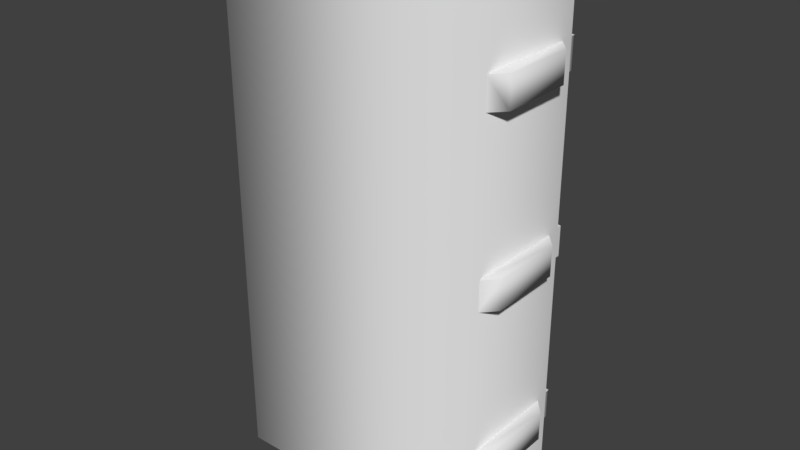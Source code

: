 # Source: MilitaryCrate.blend  (saved by Blender 2.93.20; exported with 4.5.12 LTS)
import bpy
from mathutils import Matrix  # noqa: F401  (used for matrix-valued properties, if any)

bpy.ops.wm.read_factory_settings(use_empty=True)
scene = bpy.context.scene
scene.name = 'Scene'

# ---- collections
col_collection_1 = bpy.data.collections.new('Collection 1'); scene.collection.children.link(col_collection_1)

# ---- materials (node trees are filled in below, after node groups)
mat_material03 = bpy.data.materials.new('Material03')
mat_material03.alpha_threshold = 0.0
mat_material03.use_transparent_shadow = False
mat_material03.specular_color = (0.0, 0.0, 0.0)
mat_material03.roughness = 0.5

# ---- material node trees

# ---- world
world_world = bpy.data.worlds.new('World'); scene.world = world_world
world_world.color = (0.05088, 0.05088, 0.05088)
world_world.use_sun_shadow = False
world_world.sun_shadow_jitter_overblur = 0.0
world_world.cycles.sampling_method = 'MANUAL'

# ---- meshes
me_militarycrate_ms3d_m = bpy.data.meshes.new('MilitaryCrate.ms3d.m')
me_militarycrate_ms3d_m.from_pydata([(-8.365, 8.443, -10.44), (-8.365, 8.443, -12.39), (-8.365, 9.018, -12.39), (-8.365, 9.018, -10.44), (0.03551, 2.003, 17.14), (0.03551, 2.121, 16.95), (1.585, 2.12, 16.95), (-1.447, 2.12, 16.95), (-1.447, 2.002, 17.14), (-1.767, 2.316, 16.95), (-1.88, 2.198, 17.21), (-1.96, 2.84, 16.95), (1.585, 3.744, 17.21), (1.847, 3.414, 16.95), (1.585, 3.626, 16.95), (0.03551, 3.744, 17.21), (0.03551, 3.626, 16.95), (-1.447, 3.626, 16.95), (-1.447, 3.744, 17.21), (-1.767, 3.414, 16.95), (-1.88, 3.532, 17.21), (-2.128, 2.84, 17.21), (-2.104, 2.037, 17.21), (-1.447, 1.766, 17.21), (0.03551, 1.766, 17.21), (1.585, 2.002, 17.14), (1.847, 2.316, 16.95), (1.96, 3.532, 17.21), (2.04, 2.84, 16.95), (1.585, 3.98, 17.21), (0.03551, 3.98, 17.21), (-1.447, 3.98, 17.21), (-2.104, 3.696, 17.21), (-2.462, 2.84, 17.21), (1.96, 2.198, 17.21), (2.207, 2.84, 17.21), (2.184, 3.696, 17.21), (2.296, 3.814, 16.95), (1.585, 4.098, 16.95), (0.03551, 4.098, 16.95), (-1.447, 4.098, 16.95), (-2.216, 3.814, 16.95), (-2.629, 2.84, 16.95), (-2.216, 1.919, 16.95), (1.585, 1.766, 17.21), (2.184, 2.037, 17.21), (2.542, 2.84, 17.21), (-1.447, 1.648, 16.95), (0.03551, 1.648, 16.95), (1.585, 1.648, 16.95), (2.296, 1.919, 16.95), (2.709, 2.84, 16.95), (-1.592, 4.401, -17.11), (-1.592, 3.794, -17.43), (-1.592, 4.199, -17.43), (-1.592, 3.591, -17.11), (-8.434, 0.8994, 12.24), (-8.434, 0.8994, 10.28), (-9.279, 1.868, 10.28), (-9.279, 1.868, 12.24), (-9.279, 6.674, 12.24), (-9.279, 6.674, 10.28), (-8.434, 7.643, 10.28), (-8.434, 7.643, 12.24), (1.585, 1.882, -17.37), (1.585, 1.764, -17.1), (2.296, 2.035, -17.1), (2.184, 2.153, -17.37), (2.709, 2.956, -17.1), (2.542, 2.956, -17.37), (2.184, 3.812, -17.37), (2.296, 3.93, -17.1), (1.585, 4.096, -17.37), (1.585, 4.215, -17.1), (0.03551, 4.214, -17.1), (0.03551, 4.096, -17.37), (-1.447, 4.096, -17.37), (-1.447, 4.215, -17.1), (-2.216, 3.93, -17.1), (-2.104, 3.812, -17.37), (-2.629, 2.956, -17.1), (-2.462, 2.956, -17.37), (-2.104, 2.153, -17.37), (-2.216, 2.035, -17.1), (-1.447, 1.882, -17.37), (-1.447, 1.764, -17.1), (0.03551, 1.764, -17.1), (0.03551, 1.882, -17.37), (-1.88, 3.649, -17.37), (-1.447, 3.86, -17.37), (0.03551, 3.86, -17.37), (1.585, 3.86, -17.37), (1.96, 3.649, -17.37), (2.207, 2.956, -17.37), (1.96, 2.314, -17.37), (1.585, 2.118, -17.37), (0.03551, 2.119, -17.37), (-1.447, 2.118, -17.37), (-1.88, 2.314, -17.37), (-2.128, 2.956, -17.37), (-1.96, 2.956, -17.1), (-1.767, 3.53, -17.1), (-1.447, 3.742, -17.1), (0.03551, 3.742, -17.1), (1.585, 3.742, -17.1), (1.847, 3.53, -17.1), (2.04, 2.956, -17.1), (1.847, 2.432, -17.1), (1.585, 2.237, -17.1), (0.03551, 2.237, -17.1), (-1.447, 2.237, -17.1), (-1.767, 2.432, -17.1), (-8.365, 8.443, -12.39), (8.435, 8.443, -12.39), (8.435, 9.018, -12.39), (-8.365, 9.018, -12.39), (5.666, 9.54, -12.39), (-5.596, 9.54, -12.39), (0.7623, 4.401, -17.11), (0.7623, 3.794, -17.43), (0.7623, 4.199, -17.43), (0.7623, 3.591, -17.11), (5.666, 9.54, 0.966), (-8.365, 9.018, 0.966), (-5.596, 9.54, 0.966), (8.435, 9.018, 0.966), (-8.365, 8.443, 0.966), (8.435, 8.443, 0.966), (8.555, -0.0008197, -17.12), (8.555, -0.0008163, 16.96), (8.555, 8.519, 16.96), (8.555, 8.519, -17.12), (-8.485, -0.0008193, 16.96), (-8.485, -0.0008227, -17.12), (-8.485, 8.519, -17.12), (-8.485, 8.519, 16.96), (-8.485, 8.519, 16.96), (8.555, 8.519, 16.96), (8.555, -0.0008163, 16.96), (-8.485, -0.0008193, 16.96), (8.555, 8.519, -17.12), (8.555, 8.519, 16.96), (-8.485, -0.0008227, -17.12), (8.555, -0.0008197, -17.12), (8.505, 0.9609, 0.9232), (8.505, 7.705, 0.9232), (9.349, 6.736, 0.9232), (9.349, 1.93, 0.9232), (8.505, 7.705, -1.035), (8.505, 0.9609, -1.035), (9.349, 1.93, -1.035), (9.349, 6.736, -1.035), (1.665, 4.285, 16.96), (1.665, 3.475, 16.96), (1.665, 3.678, 17.27), (1.665, 4.083, 17.27), (0.7623, 3.678, 17.27), (0.7623, 3.475, 16.96), (0.7623, 4.285, 16.96), (0.7623, 4.083, 17.27), (1.665, 3.475, 16.96), (0.7623, 3.475, 16.96), (0.7623, 4.285, 16.96), (1.665, 4.285, 16.96), (5.666, 9.54, 12.23), (8.435, 9.018, 12.23), (-5.596, 9.54, 12.23), (-8.365, 9.018, 12.23), (8.435, 8.443, 12.23), (-8.365, 8.443, 12.23), (5.666, 9.54, -10.44), (8.435, 9.018, -10.44), (-5.596, 9.54, -10.44), (-8.365, 9.018, -10.44), (8.435, 8.443, -10.44), (-8.365, 8.443, -10.44), (8.505, 0.9609, -1.035), (8.505, 0.9609, 0.9232), (8.505, 7.705, 0.9232), (8.505, 7.705, -1.035), (8.435, 9.018, 10.27), (8.435, 9.018, 12.23), (5.666, 9.54, 10.27), (-5.596, 9.54, 10.27), (-8.365, 9.018, 12.23), (-8.365, 9.018, 10.27), (8.435, 9.018, -12.39), (8.435, 9.018, -10.44), (-8.365, 9.018, -10.44), (-8.365, 9.018, -12.39), (-9.279, 1.868, -10.44), (-8.434, 0.8994, -10.44), (-8.434, 0.8994, -12.39), (-9.279, 1.868, -12.39), (-9.279, 6.674, -12.39), (-9.279, 6.674, -10.44), (-8.434, 7.643, -10.44), (-8.434, 7.643, -12.39), (8.505, 7.705, -10.44), (8.505, 7.705, -12.39), (9.349, 6.736, -12.39), (9.349, 6.736, -10.44), (9.349, 1.93, -10.44), (9.349, 1.93, -12.39), (8.505, 0.9609, -12.39), (8.505, 0.9609, -10.44), (-0.6888, 4.285, 16.96), (-0.6888, 3.475, 16.96), (-0.6888, 3.678, 17.27), (-0.6888, 4.083, 17.27), (-1.592, 3.678, 17.27), (-1.592, 3.475, 16.96), (-1.592, 4.285, 16.96), (-1.592, 4.083, 17.27), (-0.6888, 3.475, 16.96), (-1.592, 3.475, 16.96), (-1.592, 4.285, 16.96), (-0.6888, 4.285, 16.96), (8.435, 8.443, -12.39), (8.435, 8.443, -10.44), (-8.839, 6.669, -14.01), (-7.879, 6.669, -14.01), (-7.879, 8.703, -14.01), (-8.839, 8.703, -14.01), (-7.879, 8.703, -14.01), (-7.879, 8.703, -12.73), (-8.839, 8.703, -12.73), (-7.879, 8.703, -12.73), (-7.879, 6.669, -12.73), (-8.839, 6.669, -12.73), (-7.879, 6.669, -12.73), (-7.879, 6.669, -14.01), (-7.879, 8.703, -12.73), (-7.879, 8.703, -14.01), (0.7623, 3.591, -17.11), (1.665, 3.591, -17.11), (1.665, 3.794, -17.43), (1.665, 4.199, -17.43), (0.7623, 4.401, -17.11), (1.665, 4.401, -17.11), (1.665, 3.591, -17.11), (1.665, 4.401, -17.11), (-8.434, 0.8994, -12.39), (-8.434, 7.643, -12.39), (-8.434, 7.643, -10.44), (-8.434, 0.8994, -10.44), (-9.279, 1.868, 0.9232), (-8.434, 0.8994, 0.9232), (-8.434, 0.8994, -1.035), (-9.279, 1.868, -1.035), (-9.279, 6.674, -1.035), (-9.279, 6.674, 0.9232), (-8.434, 7.643, 0.9232), (-8.434, 7.643, -1.035), (-8.434, 0.8994, -1.035), (-8.434, 7.643, -1.035), (-8.434, 7.643, 0.9232), (-8.434, 0.8994, 0.9232), (8.505, 7.705, -12.39), (8.505, 0.9609, -12.39), (8.505, 0.9609, -10.44), (8.505, 7.705, -10.44), (-7.879, 8.703, 13.86), (-7.879, 6.669, 13.86), (-8.839, 6.669, 13.86), (-8.839, 8.703, 13.86), (-7.879, 8.703, 12.58), (-7.879, 8.703, 13.86), (-8.839, 8.703, 12.58), (-7.879, 6.669, 12.58), (-7.879, 8.703, 12.58), (-8.839, 6.669, 12.58), (-7.879, 6.669, 13.86), (-7.879, 6.669, 12.58), (-7.879, 8.703, 12.58), (-7.879, 8.703, 13.86), (-8.434, 7.643, 12.24), (-8.434, 0.8994, 12.24), (-8.434, 0.8994, 10.28), (-8.434, 7.643, 10.28), (-8.365, 8.443, 10.27), (8.435, 8.443, 10.27), (8.435, 9.018, 10.27), (-8.365, 9.018, 10.27), (-0.6888, 3.794, -17.43), (-0.6888, 3.591, -17.11), (-0.6888, 4.401, -17.11), (-0.6888, 4.199, -17.43), (-1.592, 3.591, -17.11), (-0.6888, 3.591, -17.11), (-1.592, 4.401, -17.11), (-0.6888, 4.401, -17.11), (-8.365, 9.018, 0.966), (-8.365, 8.443, 0.966), (-8.365, 8.443, -0.9924), (-8.365, 9.018, -0.9924), (8.435, 9.018, -0.9924), (8.435, 8.443, -0.9924), (8.435, 8.443, 0.966), (8.435, 9.018, 0.966), (-5.596, 9.54, -0.9924), (5.666, 9.54, -0.9924), (8.435, 9.018, 0.966), (8.435, 9.018, -0.9924), (-8.365, 9.018, -0.9924), (-8.365, 8.443, -0.9924), (8.435, 8.443, -0.9924), (8.435, 9.018, -0.9924), (9.349, 6.736, 10.28), (8.505, 7.705, 10.28), (8.505, 0.9609, 10.28), (9.349, 1.93, 10.28), (9.349, 1.93, 12.24), (8.505, 0.9609, 12.24), (8.505, 7.705, 12.24), (9.349, 6.736, 12.24), (8.505, 0.9609, 10.28), (8.505, 0.9609, 12.24), (8.505, 7.705, 10.28), (8.505, 7.705, 12.24), (8.435, 8.443, 10.27), (8.435, 8.443, 12.23), (-8.365, 8.443, 12.23), (-8.365, 8.443, 10.27), (-8.365, 9.018, 10.27), (-8.365, 9.018, 12.23)], [], [(0, 2, 1), (3, 2, 0), (4, 6, 5), (4, 5, 7), (4, 7, 8), (8, 7, 9), (8, 9, 10), (10, 9, 11), (12, 14, 13), (15, 14, 12), (15, 16, 14), (15, 17, 16), (15, 18, 17), (19, 17, 18), (19, 18, 20), (20, 11, 19), (11, 20, 21), (10, 11, 21), (22, 10, 21), (23, 10, 22), (23, 8, 10), (24, 8, 23), (24, 4, 8), (24, 25, 4), (4, 25, 6), (26, 6, 25), (27, 13, 28), (12, 13, 27), (29, 12, 27), (30, 12, 29), (30, 15, 12), (30, 18, 15), (30, 31, 18), (20, 18, 31), (20, 31, 32), (32, 21, 20), (21, 32, 33), (22, 21, 33), (26, 25, 34), (34, 28, 26), (28, 34, 35), (27, 28, 35), (36, 27, 35), (29, 27, 36), (37, 29, 36), (29, 37, 38), (39, 29, 38), (39, 30, 29), (39, 31, 30), (39, 40, 31), (41, 31, 40), (41, 32, 31), (42, 32, 41), (42, 33, 32), (42, 22, 33), (22, 42, 43), (24, 44, 25), (34, 25, 44), (34, 44, 45), (45, 35, 34), (35, 45, 46), (36, 35, 46), (43, 23, 22), (23, 43, 47), (48, 23, 47), (48, 24, 23), (48, 44, 24), (48, 49, 44), (50, 44, 49), (50, 45, 44), (51, 45, 50), (51, 46, 45), (51, 36, 46), (36, 51, 37), (52, 54, 53), (52, 53, 55), (56, 58, 57), (59, 58, 56), (60, 58, 59), (61, 58, 60), (61, 60, 62), (62, 60, 63), (64, 66, 65), (67, 66, 64), (67, 68, 66), (69, 68, 67), (70, 68, 69), (68, 70, 71), (72, 71, 70), (71, 72, 73), (72, 74, 73), (75, 74, 72), (76, 74, 75), (77, 74, 76), (76, 78, 77), (79, 78, 76), (79, 80, 78), (81, 80, 79), (82, 80, 81), (80, 82, 83), (84, 83, 82), (83, 84, 85), (84, 86, 85), (87, 86, 84), (64, 86, 87), (65, 86, 64), (76, 88, 79), (89, 88, 76), (76, 75, 89), (89, 75, 90), (90, 75, 91), (91, 75, 72), (91, 72, 92), (92, 72, 70), (92, 70, 93), (93, 70, 69), (67, 93, 69), (93, 67, 94), (64, 94, 67), (95, 94, 64), (64, 87, 95), (95, 87, 96), (96, 87, 97), (97, 87, 84), (97, 84, 98), (98, 84, 82), (98, 82, 99), (99, 82, 81), (79, 99, 81), (99, 79, 88), (88, 100, 99), (100, 88, 101), (89, 101, 88), (102, 101, 89), (89, 90, 102), (102, 90, 103), (103, 90, 104), (104, 90, 91), (104, 91, 105), (105, 91, 92), (105, 92, 106), (106, 92, 93), (94, 106, 93), (106, 94, 107), (95, 107, 94), (108, 107, 95), (95, 96, 108), (108, 96, 109), (109, 96, 110), (110, 96, 97), (110, 97, 111), (111, 97, 98), (111, 98, 100), (100, 98, 99), (112, 114, 113), (115, 114, 112), (115, 116, 114), (117, 116, 115), (118, 120, 119), (118, 119, 121), (122, 124, 123), (122, 123, 125), (126, 125, 123), (126, 127, 125), (128, 130, 129), (131, 130, 128), (132, 134, 133), (135, 134, 132), (132, 128, 129), (133, 128, 132), (136, 138, 137), (139, 138, 136), (134, 141, 140), (135, 141, 134), (142, 140, 143), (134, 140, 142), (144, 146, 145), (147, 146, 144), (148, 150, 149), (151, 150, 148), (152, 154, 153), (152, 155, 154), (156, 158, 157), (159, 158, 156), (160, 156, 161), (160, 154, 156), (154, 159, 156), (154, 155, 159), (155, 162, 159), (155, 163, 162), (164, 166, 165), (165, 166, 167), (167, 168, 165), (169, 168, 167), (170, 172, 171), (171, 172, 173), (173, 174, 171), (175, 174, 173), (176, 147, 177), (150, 147, 176), (151, 147, 150), (146, 147, 151), (146, 151, 178), (178, 151, 179), (180, 164, 181), (182, 164, 180), (183, 164, 182), (166, 164, 183), (166, 183, 184), (184, 183, 185), (186, 170, 187), (116, 170, 186), (117, 170, 116), (172, 170, 117), (172, 117, 188), (188, 117, 189), (190, 192, 191), (190, 193, 192), (190, 194, 193), (190, 195, 194), (194, 195, 196), (194, 196, 197), (198, 200, 199), (201, 200, 198), (201, 202, 200), (200, 202, 203), (203, 202, 204), (204, 202, 205), (206, 208, 207), (206, 209, 208), (210, 212, 211), (213, 212, 210), (214, 210, 215), (214, 208, 210), (208, 213, 210), (208, 209, 213), (209, 216, 213), (209, 217, 216), (218, 187, 219), (186, 187, 218), (220, 222, 221), (223, 222, 220), (223, 225, 224), (226, 225, 223), (226, 228, 227), (229, 228, 226), (229, 231, 230), (220, 231, 229), (229, 223, 220), (226, 223, 229), (231, 232, 230), (233, 232, 231), (119, 235, 234), (236, 235, 119), (120, 236, 119), (237, 236, 120), (238, 237, 120), (239, 237, 238), (236, 241, 240), (237, 241, 236), (193, 243, 242), (193, 194, 243), (195, 245, 244), (195, 190, 245), (246, 248, 247), (246, 249, 248), (246, 250, 249), (246, 251, 250), (250, 251, 252), (250, 252, 253), (249, 255, 254), (249, 250, 255), (251, 257, 256), (251, 246, 257), (258, 203, 259), (200, 203, 258), (260, 201, 261), (202, 201, 260), (262, 264, 263), (262, 265, 264), (266, 265, 267), (266, 268, 265), (269, 268, 270), (269, 271, 268), (272, 271, 273), (272, 264, 271), (265, 271, 264), (265, 268, 271), (274, 272, 273), (274, 275, 272), (276, 59, 277), (60, 59, 276), (278, 61, 279), (58, 61, 278), (280, 282, 281), (283, 282, 280), (283, 182, 282), (183, 182, 283), (284, 286, 285), (287, 286, 284), (53, 289, 288), (284, 289, 53), (54, 284, 53), (287, 284, 54), (290, 287, 54), (291, 287, 290), (292, 294, 293), (292, 295, 294), (296, 298, 297), (296, 299, 298), (124, 295, 292), (124, 300, 295), (124, 301, 300), (124, 122, 301), (301, 122, 302), (301, 302, 303), (304, 306, 305), (304, 307, 306), (300, 307, 304), (300, 301, 307), (308, 310, 309), (308, 311, 310), (312, 314, 313), (312, 315, 314), (311, 317, 316), (311, 312, 317), (311, 315, 312), (311, 308, 315), (315, 308, 318), (315, 318, 319), (320, 181, 321), (180, 181, 320), (322, 324, 323), (325, 324, 322)])
me_militarycrate_ms3d_m.polygons.foreach_set('use_smooth', [True] * 334)
_k = set([(0, 1), (0, 3), (1, 2), (2, 3), (5, 6), (5, 7), (6, 26), (7, 9), (9, 11), (11, 19), (13, 14), (13, 28), (14, 16), (16, 17), (17, 19), (26, 28), (37, 38), (37, 51), (38, 39), (39, 40), (40, 41), (41, 42), (42, 43), (43, 47), (47, 48), (48, 49), (49, 50), (50, 51), (52, 54), (52, 55), (53, 55), (53, 288), (54, 290), (56, 57), (56, 59), (57, 58), (58, 278), (59, 277), (60, 63), (60, 276), (61, 62), (61, 279), (62, 63), (65, 66), (65, 86), (66, 68), (68, 71), (71, 73), (73, 74), (74, 77), (77, 78), (78, 80), (80, 83), (83, 85), (85, 86), (100, 101), (100, 111), (101, 102), (102, 103), (103, 104), (104, 105), (105, 106), (106, 107), (107, 108), (108, 109), (109, 110), (110, 111), (112, 113), (112, 115), (113, 114), (114, 116), (115, 117), (116, 186), (117, 189), (118, 120), (118, 121), (119, 121), (119, 234), (120, 238), (122, 125), (122, 302), (123, 124), (123, 126), (124, 292), (125, 127), (126, 127), (128, 131), (128, 133), (129, 130), (129, 132), (130, 131), (132, 135), (133, 134), (134, 142), (135, 141), (136, 137), (136, 139), (137, 138), (138, 139), (140, 141), (140, 143), (142, 143), (144, 145), (144, 147), (145, 146), (146, 178), (147, 177), (148, 149), (148, 151), (149, 150), (150, 176), (151, 179), (152, 153), (152, 155), (153, 154), (154, 160), (155, 163), (156, 157), (156, 161), (157, 158), (158, 159), (159, 162), (160, 161), (162, 163), (164, 165), (164, 181), (165, 168), (166, 167), (166, 184), (167, 169), (168, 169), (170, 171), (170, 187), (171, 174), (172, 173), (172, 188), (173, 175), (174, 175), (176, 177), (178, 179), (180, 182), (180, 320), (181, 321), (182, 282), (183, 185), (183, 283), (184, 185), (186, 218), (187, 219), (188, 189), (190, 191), (190, 245), (191, 192), (192, 193), (193, 242), (194, 197), (194, 243), (195, 196), (195, 244), (196, 197), (198, 199), (198, 201), (199, 200), (200, 258), (201, 261), (202, 205), (202, 260), (203, 204), (203, 259), (204, 205), (206, 207), (206, 209), (207, 208), (208, 214), (209, 217), (210, 211), (210, 215), (211, 212), (212, 213), (213, 216), (214, 215), (216, 217), (218, 219), (220, 221), (220, 231), (221, 222), (222, 223), (223, 224), (224, 225), (225, 226), (226, 227), (227, 228), (228, 229), (229, 230), (230, 232), (231, 233), (232, 233), (234, 235), (235, 236), (236, 240), (237, 239), (237, 241), (238, 239), (240, 241), (242, 243), (244, 245), (246, 247), (246, 257), (247, 248), (248, 249), (249, 254), (250, 253), (250, 255), (251, 252), (251, 256), (252, 253), (254, 255), (256, 257), (258, 259), (260, 261), (262, 263), (262, 265), (263, 264), (264, 272), (265, 267), (266, 267), (266, 268), (268, 270), (269, 270), (269, 271), (271, 273), (272, 275), (273, 274), (274, 275), (276, 277), (278, 279), (280, 281), (280, 283), (281, 282), (284, 285), (284, 289), (285, 286), (286, 287), (287, 291), (288, 289), (290, 291), (292, 293), (293, 294), (294, 295), (295, 300), (296, 297), (296, 299), (297, 298), (298, 299), (300, 304), (301, 303), (301, 307), (302, 303), (304, 305), (305, 306), (306, 307), (308, 309), (308, 318), (309, 310), (310, 311), (311, 316), (312, 313), (312, 317), (313, 314), (314, 315), (315, 319), (316, 317), (318, 319), (320, 321), (322, 323), (322, 325), (323, 324), (324, 325)])
me_militarycrate_ms3d_m.attributes.new('sharp_edge', 'BOOLEAN', 'EDGE').data.foreach_set('value', [ (min(e.vertices), max(e.vertices)) in _k for e in me_militarycrate_ms3d_m.edges])
_uv = me_militarycrate_ms3d_m.uv_layers.new(name='ms3d_uv_layer')
_uv.uv.foreach_set('vector', [0.7412, -0.9647, 0.7255, -0.9176, 0.7412, -0.9176, 0.7255, -0.9647, 0.7255, -0.9176, 0.7412, -0.9647, 0.4549, -0.8118, 0.5098, -0.8, 0.4549, -0.8, 0.4549, -0.8118, 0.4549, -0.8, 0.4, -0.8, 0.4549, -0.8118, 0.4, -0.8, 0.3961, -0.8118, 0.3961, -0.8118, 0.4, -0.8, 0.3882, -0.7961, 0.3961, -0.8118, 0.3882, -0.7961, 0.3765, -0.8039, 0.3765, -0.8039, 0.3882, -0.7961, 0.3804, -0.7765, 0.5176, -0.7373, 0.5098, -0.7451, 0.5216, -0.7529, 0.4549, -0.7373, 0.5098, -0.7451, 0.5176, -0.7373, 0.4549, -0.7373, 0.4549, -0.7451, 0.5098, -0.7451, 0.4549, -0.7373, 0.4, -0.7451, 0.4549, -0.7451, 0.4549, -0.7373, 0.3961, -0.7373, 0.4, -0.7451, 0.3882, -0.7529, 0.4, -0.7451, 0.3961, -0.7373, 0.3882, -0.7529, 0.3961, -0.7373, 0.3765, -0.7451, 0.3765, -0.7451, 0.3804, -0.7765, 0.3882, -0.7529, 0.3804, -0.7765, 0.3765, -0.7451, 0.3686, -0.7765, 0.3765, -0.8039, 0.3804, -0.7765, 0.3686, -0.7765, 0.3686, -0.8078, 0.3765, -0.8039, 0.3686, -0.7765, 0.3961, -0.8196, 0.3765, -0.8039, 0.3686, -0.8078, 0.3961, -0.8196, 0.3961, -0.8118, 0.3765, -0.8039, 0.4549, -0.8196, 0.3961, -0.8118, 0.3961, -0.8196, 0.4549, -0.8196, 0.4549, -0.8118, 0.3961, -0.8118, 0.4549, -0.8196, 0.5176, -0.8118, 0.4549, -0.8118, 0.4549, -0.8118, 0.5176, -0.8118, 0.5098, -0.8, 0.5216, -0.7961, 0.5098, -0.8, 0.5176, -0.8118, 0.5294, -0.7451, 0.5216, -0.7529, 0.5294, -0.7765, 0.5176, -0.7373, 0.5216, -0.7529, 0.5294, -0.7451, 0.5176, -0.7255, 0.5176, -0.7373, 0.5294, -0.7451, 0.4549, -0.7255, 0.5176, -0.7373, 0.5176, -0.7255, 0.4549, -0.7255, 0.4549, -0.7373, 0.5176, -0.7373, 0.4549, -0.7255, 0.3961, -0.7373, 0.4549, -0.7373, 0.4549, -0.7255, 0.3961, -0.7255, 0.3961, -0.7373, 0.3765, -0.7451, 0.3961, -0.7373, 0.3961, -0.7255, 0.3765, -0.7451, 0.3961, -0.7255, 0.3686, -0.7373, 0.3686, -0.7373, 0.3686, -0.7765, 0.3765, -0.7451, 0.3686, -0.7765, 0.3686, -0.7373, 0.3529, -0.7765, 0.3686, -0.8078, 0.3686, -0.7765, 0.3529, -0.7765, 0.5216, -0.7961, 0.5176, -0.8118, 0.5294, -0.8039, 0.5294, -0.8039, 0.5294, -0.7765, 0.5216, -0.7961, 0.5294, -0.7765, 0.5294, -0.8039, 0.5412, -0.7765, 0.5294, -0.7451, 0.5294, -0.7765, 0.5412, -0.7765, 0.5412, -0.7373, 0.5294, -0.7451, 0.5412, -0.7765, 0.5176, -0.7255, 0.5294, -0.7451, 0.5412, -0.7373, 0.549, -0.7333, 0.5176, -0.7255, 0.5412, -0.7373, 0.5176, -0.7255, 0.549, -0.7333, 0.5176, -0.7137, 0.4549, -0.7137, 0.5176, -0.7255, 0.5176, -0.7137, 0.4549, -0.7137, 0.4549, -0.7255, 0.5176, -0.7255, 0.4549, -0.7137, 0.3961, -0.7255, 0.4549, -0.7255, 0.4549, -0.7137, 0.3961, -0.7137, 0.3961, -0.7255, 0.3608, -0.7333, 0.3961, -0.7255, 0.3961, -0.7137, 0.3608, -0.7333, 0.3686, -0.7373, 0.3961, -0.7255, 0.3412, -0.7765, 0.3686, -0.7373, 0.3608, -0.7333, 0.3412, -0.7765, 0.3529, -0.7765, 0.3686, -0.7373, 0.3412, -0.7765, 0.3686, -0.8078, 0.3529, -0.7765, 0.3686, -0.8078, 0.3412, -0.7765, 0.3608, -0.8157, 0.4549, -0.8196, 0.5176, -0.8196, 0.5176, -0.8118, 0.5294, -0.8039, 0.5176, -0.8118, 0.5176, -0.8196, 0.5294, -0.8039, 0.5176, -0.8196, 0.5412, -0.8078, 0.5412, -0.8078, 0.5412, -0.7765, 0.5294, -0.8039, 0.5412, -0.7765, 0.5412, -0.8078, 0.5529, -0.7765, 0.5412, -0.7373, 0.5412, -0.7765, 0.5529, -0.7765, 0.3608, -0.8157, 0.3961, -0.8196, 0.3686, -0.8078, 0.3961, -0.8196, 0.3608, -0.8157, 0.3961, -0.8314, 0.4549, -0.8314, 0.3961, -0.8196, 0.3961, -0.8314, 0.4549, -0.8314, 0.4549, -0.8196, 0.3961, -0.8196, 0.4549, -0.8314, 0.5176, -0.8196, 0.4549, -0.8196, 0.4549, -0.8314, 0.5176, -0.8314, 0.5176, -0.8196, 0.549, -0.8157, 0.5176, -0.8196, 0.5176, -0.8314, 0.549, -0.8157, 0.5412, -0.8078, 0.5176, -0.8196, 0.5686, -0.7765, 0.5412, -0.8078, 0.549, -0.8157, 0.5686, -0.7765, 0.5529, -0.7765, 0.5412, -0.8078, 0.5686, -0.7765, 0.5412, -0.7373, 0.5529, -0.7765, 0.5412, -0.7373, 0.5686, -0.7765, 0.549, -0.7333, 0.5765, -0.7137, 0.6, -0.7294, 0.6, -0.7529, 0.5765, -0.7137, 0.6, -0.7529, 0.5765, -0.7686, 0.2431, -0.9686, 0.1961, -0.9137, 0.2431, -0.9137, 0.1961, -0.9686, 0.1961, -0.9137, 0.2431, -0.9686, 0.05098, -0.9686, 0.1961, -0.9137, 0.1961, -0.9686, 0.05098, -0.9137, 0.1961, -0.9137, 0.05098, -0.9686, 0.05098, -0.9137, 0.05098, -0.9686, 0.003922, -0.9137, 0.003922, -0.9137, 0.05098, -0.9686, 0.003922, -0.9686, 0.5176, -0.8196, 0.549, -0.8157, 0.5176, -0.8314, 0.5412, -0.8078, 0.549, -0.8157, 0.5176, -0.8196, 0.5412, -0.8078, 0.5686, -0.7765, 0.549, -0.8157, 0.5529, -0.7765, 0.5686, -0.7765, 0.5412, -0.8078, 0.5412, -0.7373, 0.5686, -0.7765, 0.5529, -0.7765, 0.5686, -0.7765, 0.5412, -0.7373, 0.549, -0.7333, 0.5176, -0.7255, 0.549, -0.7333, 0.5412, -0.7373, 0.549, -0.7333, 0.5176, -0.7255, 0.5176, -0.7137, 0.5176, -0.7255, 0.4549, -0.7137, 0.5176, -0.7137, 0.4549, -0.7255, 0.4549, -0.7137, 0.5176, -0.7255, 0.3961, -0.7255, 0.4549, -0.7137, 0.4549, -0.7255, 0.3961, -0.7137, 0.4549, -0.7137, 0.3961, -0.7255, 0.3961, -0.7255, 0.3608, -0.7333, 0.3961, -0.7137, 0.3686, -0.7373, 0.3608, -0.7333, 0.3961, -0.7255, 0.3686, -0.7373, 0.3412, -0.7765, 0.3608, -0.7333, 0.3529, -0.7765, 0.3412, -0.7765, 0.3686, -0.7373, 0.3686, -0.8078, 0.3412, -0.7765, 0.3529, -0.7765, 0.3412, -0.7765, 0.3686, -0.8078, 0.3608, -0.8157, 0.3961, -0.8196, 0.3608, -0.8157, 0.3686, -0.8078, 0.3608, -0.8157, 0.3961, -0.8196, 0.3961, -0.8314, 0.3961, -0.8196, 0.4549, -0.8314, 0.3961, -0.8314, 0.4549, -0.8196, 0.4549, -0.8314, 0.3961, -0.8196, 0.5176, -0.8196, 0.4549, -0.8314, 0.4549, -0.8196, 0.5176, -0.8314, 0.4549, -0.8314, 0.5176, -0.8196, 0.3961, -0.7255, 0.3765, -0.7451, 0.3686, -0.7373, 0.3961, -0.7373, 0.3765, -0.7451, 0.3961, -0.7255, 0.3961, -0.7255, 0.4549, -0.7255, 0.3961, -0.7373, 0.3961, -0.7373, 0.4549, -0.7255, 0.4549, -0.7373, 0.4549, -0.7373, 0.4549, -0.7255, 0.5176, -0.7373, 0.5176, -0.7373, 0.4549, -0.7255, 0.5176, -0.7255, 0.5176, -0.7373, 0.5176, -0.7255, 0.5294, -0.7451, 0.5294, -0.7451, 0.5176, -0.7255, 0.5412, -0.7373, 0.5294, -0.7451, 0.5412, -0.7373, 0.5412, -0.7765, 0.5412, -0.7765, 0.5412, -0.7373, 0.5529, -0.7765, 0.5412, -0.8078, 0.5412, -0.7765, 0.5529, -0.7765, 0.5412, -0.7765, 0.5412, -0.8078, 0.5294, -0.8039, 0.5176, -0.8196, 0.5294, -0.8039, 0.5412, -0.8078, 0.5176, -0.8118, 0.5294, -0.8039, 0.5176, -0.8196, 0.5176, -0.8196, 0.4549, -0.8196, 0.5176, -0.8118, 0.5176, -0.8118, 0.4549, -0.8196, 0.4549, -0.8118, 0.4549, -0.8118, 0.4549, -0.8196, 0.3961, -0.8118, 0.3961, -0.8118, 0.4549, -0.8196, 0.3961, -0.8196, 0.3961, -0.8118, 0.3961, -0.8196, 0.3765, -0.8039, 0.3765, -0.8039, 0.3961, -0.8196, 0.3686, -0.8078, 0.3765, -0.8039, 0.3686, -0.8078, 0.3686, -0.7765, 0.3686, -0.7765, 0.3686, -0.8078, 0.3529, -0.7765, 0.3686, -0.7373, 0.3686, -0.7765, 0.3529, -0.7765, 0.3686, -0.7765, 0.3686, -0.7373, 0.3765, -0.7451, 0.3765, -0.7451, 0.3804, -0.7765, 0.3686, -0.7765, 0.3804, -0.7765, 0.3765, -0.7451, 0.3882, -0.7529, 0.3961, -0.7373, 0.3882, -0.7529, 0.3765, -0.7451, 0.4, -0.7451, 0.3882, -0.7529, 0.3961, -0.7373, 0.3961, -0.7373, 0.4549, -0.7373, 0.4, -0.7451, 0.4, -0.7451, 0.4549, -0.7373, 0.4549, -0.7451, 0.4549, -0.7451, 0.4549, -0.7373, 0.5098, -0.7451, 0.5098, -0.7451, 0.4549, -0.7373, 0.5176, -0.7373, 0.5098, -0.7451, 0.5176, -0.7373, 0.5216, -0.7529, 0.5216, -0.7529, 0.5176, -0.7373, 0.5294, -0.7451, 0.5216, -0.7529, 0.5294, -0.7451, 0.5294, -0.7765, 0.5294, -0.7765, 0.5294, -0.7451, 0.5412, -0.7765, 0.5294, -0.8039, 0.5294, -0.7765, 0.5412, -0.7765, 0.5294, -0.7765, 0.5294, -0.8039, 0.5216, -0.7961, 0.5176, -0.8118, 0.5216, -0.7961, 0.5294, -0.8039, 0.5098, -0.8, 0.5216, -0.7961, 0.5176, -0.8118, 0.5176, -0.8118, 0.4549, -0.8118, 0.5098, -0.8, 0.5098, -0.8, 0.4549, -0.8118, 0.4549, -0.8, 0.4549, -0.8, 0.4549, -0.8118, 0.4, -0.8, 0.4, -0.8, 0.4549, -0.8118, 0.3961, -0.8118, 0.4, -0.8, 0.3961, -0.8118, 0.3882, -0.7961, 0.3882, -0.7961, 0.3961, -0.8118, 0.3765, -0.8039, 0.3882, -0.7961, 0.3765, -0.8039, 0.3804, -0.7765, 0.3804, -0.7765, 0.3765, -0.8039, 0.3686, -0.7765, 0.7059, -0.9922, 0.2902, -0.9765, 0.2902, -0.9922, 0.7059, -0.9765, 0.2902, -0.9765, 0.7059, -0.9922, 0.7059, -0.9765, 0.3608, -0.9647, 0.2902, -0.9765, 0.6353, -0.9647, 0.3608, -0.9647, 0.7059, -0.9765, 0.5765, -0.7137, 0.6, -0.7294, 0.6, -0.7529, 0.5765, -0.7137, 0.6, -0.7529, 0.5765, -0.7686, 0.6353, -0.9176, 0.3608, -0.9176, 0.2902, -0.902, 0.6353, -0.9176, 0.2902, -0.902, 0.7059, -0.902, 0.2902, -0.8902, 0.7059, -0.902, 0.2902, -0.902, 0.2902, -0.8902, 0.7059, -0.8902, 0.7059, -0.902, 0.8314, -0.702, 0.9961, -0.003922, 0.8314, -0.003922, 0.9961, -0.702, 0.9961, -0.003922, 0.8314, -0.702, 0.4941, -0.003922, 0.3333, -0.702, 0.4941, -0.702, 0.3333, -0.003922, 0.3333, -0.702, 0.4941, -0.003922, 0.4941, -0.003922, 0.8314, -0.702, 0.8314, -0.003922, 0.4941, -0.702, 0.8314, -0.702, 0.4941, -0.003922, 0.3333, -0.702, 0.003922, -0.8784, 0.003922, -0.702, 0.3333, -0.8784, 0.003922, -0.8784, 0.3333, -0.702, 0.3333, -0.702, 0.003922, -0.003922, 0.003922, -0.702, 0.3333, -0.003922, 0.003922, -0.003922, 0.3333, -0.702, 0.3333, -0.8784, 0.003922, -0.702, 0.003922, -0.8784, 0.3333, -0.702, 0.003922, -0.702, 0.3333, -0.8784, 0.9725, -0.8863, 0.8, -0.9137, 0.7686, -0.8863, 0.9451, -0.9137, 0.8, -0.9137, 0.9725, -0.8863, 0.7686, -0.9922, 0.9451, -0.9686, 0.9725, -0.9922, 0.8, -0.9686, 0.9451, -0.9686, 0.7686, -0.9922, 0.6824, -0.7137, 0.6588, -0.7529, 0.6824, -0.7686, 0.6824, -0.7137, 0.6588, -0.7294, 0.6588, -0.7529, 0.6, -0.7529, 0.5765, -0.7137, 0.5765, -0.7686, 0.6, -0.7294, 0.5765, -0.7137, 0.6, -0.7529, 0.6588, -0.7725, 0.6, -0.7529, 0.6, -0.7725, 0.6588, -0.7725, 0.6588, -0.7529, 0.6, -0.7529, 0.6588, -0.7529, 0.6, -0.7294, 0.6, -0.7529, 0.6588, -0.7529, 0.6588, -0.7294, 0.6, -0.7294, 0.6588, -0.7294, 0.6, -0.7098, 0.6, -0.7294, 0.6588, -0.7294, 0.6588, -0.7098, 0.6, -0.7098, 0.3608, -0.9176, 0.6353, -0.9176, 0.2902, -0.902, 0.2902, -0.902, 0.6353, -0.9176, 0.7059, -0.902, 0.7059, -0.902, 0.2902, -0.8902, 0.2902, -0.902, 0.7059, -0.8902, 0.2902, -0.8902, 0.7059, -0.902, 0.3608, -0.9176, 0.6353, -0.9176, 0.2902, -0.902, 0.2902, -0.902, 0.6353, -0.9176, 0.7059, -0.902, 0.7059, -0.902, 0.2902, -0.8902, 0.2902, -0.902, 0.7059, -0.8902, 0.2902, -0.8902, 0.7059, -0.902, 0.9922, -0.9686, 0.9451, -0.9137, 0.9922, -0.9137, 0.9451, -0.9686, 0.9451, -0.9137, 0.9922, -0.9686, 0.8, -0.9686, 0.9451, -0.9137, 0.9451, -0.9686, 0.8, -0.9137, 0.9451, -0.9137, 0.8, -0.9686, 0.8, -0.9137, 0.8, -0.9686, 0.7529, -0.9137, 0.7529, -0.9137, 0.8, -0.9686, 0.7529, -0.9686, 0.2706, -0.9647, 0.3608, -0.9176, 0.2706, -0.9176, 0.3608, -0.9647, 0.3608, -0.9176, 0.2706, -0.9647, 0.6353, -0.9647, 0.3608, -0.9176, 0.3608, -0.9647, 0.6353, -0.9176, 0.3608, -0.9176, 0.6353, -0.9647, 0.6353, -0.9176, 0.6353, -0.9647, 0.7255, -0.9176, 0.7255, -0.9176, 0.6353, -0.9647, 0.7255, -0.9647, 0.2706, -0.9647, 0.3608, -0.9176, 0.2706, -0.9176, 0.3608, -0.9647, 0.3608, -0.9176, 0.2706, -0.9647, 0.6353, -0.9647, 0.3608, -0.9176, 0.3608, -0.9647, 0.6353, -0.9176, 0.3608, -0.9176, 0.6353, -0.9647, 0.6353, -0.9176, 0.6353, -0.9647, 0.7255, -0.9176, 0.7255, -0.9176, 0.6353, -0.9647, 0.7255, -0.9647, 0.1961, -0.9137, 0.2431, -0.9686, 0.2431, -0.9137, 0.1961, -0.9137, 0.1961, -0.9686, 0.2431, -0.9686, 0.1961, -0.9137, 0.05098, -0.9686, 0.1961, -0.9686, 0.1961, -0.9137, 0.05098, -0.9137, 0.05098, -0.9686, 0.05098, -0.9686, 0.05098, -0.9137, 0.003922, -0.9137, 0.05098, -0.9686, 0.003922, -0.9137, 0.003922, -0.9686, 0.003922, -0.9137, 0.05098, -0.9686, 0.003922, -0.9686, 0.05098, -0.9137, 0.05098, -0.9686, 0.003922, -0.9137, 0.05098, -0.9137, 0.1961, -0.9137, 0.05098, -0.9686, 0.05098, -0.9686, 0.1961, -0.9137, 0.1961, -0.9686, 0.1961, -0.9686, 0.1961, -0.9137, 0.2431, -0.9686, 0.2431, -0.9686, 0.1961, -0.9137, 0.2431, -0.9137, 0.6824, -0.7137, 0.6588, -0.7529, 0.6824, -0.7686, 0.6824, -0.7137, 0.6588, -0.7294, 0.6588, -0.7529, 0.6, -0.7529, 0.5765, -0.7137, 0.5765, -0.7686, 0.6, -0.7294, 0.5765, -0.7137, 0.6, -0.7529, 0.6588, -0.7725, 0.6, -0.7529, 0.6, -0.7725, 0.6588, -0.7725, 0.6588, -0.7529, 0.6, -0.7529, 0.6588, -0.7529, 0.6, -0.7294, 0.6, -0.7529, 0.6588, -0.7529, 0.6588, -0.7294, 0.6, -0.7294, 0.6588, -0.7294, 0.6, -0.7098, 0.6, -0.7294, 0.6588, -0.7294, 0.6588, -0.7098, 0.6, -0.7098, 0.2549, -0.9647, 0.2706, -0.9176, 0.2549, -0.9176, 0.2706, -0.9647, 0.2706, -0.9176, 0.2549, -0.9647, 0.6941, -0.8314, 0.7647, -0.8667, 0.6941, -0.8667, 0.7647, -0.8314, 0.7647, -0.8667, 0.6941, -0.8314, 0.7647, -0.8314, 0.7961, -0.7843, 0.7961, -0.8314, 0.7647, -0.7843, 0.7961, -0.7843, 0.7647, -0.8314, 0.7647, -0.7843, 0.6941, -0.749, 0.7647, -0.749, 0.6941, -0.7843, 0.6941, -0.749, 0.7647, -0.7843, 0.6941, -0.7843, 0.6588, -0.8314, 0.6588, -0.7843, 0.6941, -0.8314, 0.6588, -0.8314, 0.6941, -0.7843, 0.6941, -0.7843, 0.7647, -0.8314, 0.6941, -0.8314, 0.7647, -0.7843, 0.7647, -0.8314, 0.6941, -0.7843, 0.6588, -0.8314, 0.5882, -0.7843, 0.6588, -0.7843, 0.5882, -0.8314, 0.5882, -0.7843, 0.6588, -0.8314, 0.6, -0.7529, 0.6588, -0.7725, 0.6, -0.7725, 0.6588, -0.7529, 0.6588, -0.7725, 0.6, -0.7529, 0.6, -0.7294, 0.6588, -0.7529, 0.6, -0.7529, 0.6588, -0.7294, 0.6588, -0.7529, 0.6, -0.7294, 0.6, -0.7098, 0.6588, -0.7294, 0.6, -0.7294, 0.6588, -0.7098, 0.6588, -0.7294, 0.6, -0.7098, 0.6588, -0.7529, 0.6824, -0.7137, 0.6824, -0.7686, 0.6588, -0.7294, 0.6824, -0.7137, 0.6588, -0.7529, 0.1961, -0.9686, 0.01961, -0.9961, 0.2235, -0.9961, 0.1961, -0.9686, 0.05098, -0.9686, 0.01961, -0.9961, 0.05098, -0.9137, 0.2235, -0.8902, 0.01961, -0.8902, 0.05098, -0.9137, 0.1961, -0.9137, 0.2235, -0.8902, 0.9451, -0.9137, 0.9922, -0.9686, 0.9922, -0.9137, 0.9451, -0.9137, 0.9451, -0.9686, 0.9922, -0.9686, 0.9451, -0.9137, 0.8, -0.9686, 0.9451, -0.9686, 0.9451, -0.9137, 0.8, -0.9137, 0.8, -0.9686, 0.8, -0.9686, 0.8, -0.9137, 0.7529, -0.9137, 0.8, -0.9686, 0.7529, -0.9137, 0.7529, -0.9686, 0.9451, -0.9686, 0.7686, -0.9922, 0.9725, -0.9922, 0.9451, -0.9686, 0.8, -0.9686, 0.7686, -0.9922, 0.8, -0.9137, 0.9725, -0.8863, 0.7686, -0.8863, 0.8, -0.9137, 0.9451, -0.9137, 0.9725, -0.8863, 0.01961, -0.9961, 0.1961, -0.9686, 0.2235, -0.9961, 0.05098, -0.9686, 0.1961, -0.9686, 0.01961, -0.9961, 0.2235, -0.8902, 0.05098, -0.9137, 0.01961, -0.8902, 0.1961, -0.9137, 0.05098, -0.9137, 0.2235, -0.8902, 0.7647, -0.8667, 0.6941, -0.8314, 0.6941, -0.8667, 0.7647, -0.8667, 0.7647, -0.8314, 0.6941, -0.8314, 0.7961, -0.7843, 0.7647, -0.8314, 0.7961, -0.8314, 0.7961, -0.7843, 0.7647, -0.7843, 0.7647, -0.8314, 0.6941, -0.749, 0.7647, -0.7843, 0.7647, -0.749, 0.6941, -0.749, 0.6941, -0.7843, 0.7647, -0.7843, 0.6588, -0.8314, 0.6941, -0.7843, 0.6588, -0.7843, 0.6588, -0.8314, 0.6941, -0.8314, 0.6941, -0.7843, 0.7647, -0.8314, 0.6941, -0.7843, 0.6941, -0.8314, 0.7647, -0.8314, 0.7647, -0.7843, 0.6941, -0.7843, 0.5882, -0.7843, 0.6588, -0.8314, 0.6588, -0.7843, 0.5882, -0.7843, 0.5882, -0.8314, 0.6588, -0.8314, 0.01961, -0.9961, 0.1961, -0.9686, 0.2235, -0.9961, 0.05098, -0.9686, 0.1961, -0.9686, 0.01961, -0.9961, 0.2235, -0.8902, 0.05098, -0.9137, 0.01961, -0.8902, 0.1961, -0.9137, 0.05098, -0.9137, 0.2235, -0.8902, 0.7059, -0.9922, 0.2902, -0.9765, 0.2902, -0.9922, 0.7059, -0.9765, 0.2902, -0.9765, 0.7059, -0.9922, 0.7059, -0.9765, 0.3608, -0.9647, 0.2902, -0.9765, 0.6353, -0.9647, 0.3608, -0.9647, 0.7059, -0.9765, 0.6588, -0.7529, 0.6824, -0.7137, 0.6824, -0.7686, 0.6588, -0.7294, 0.6824, -0.7137, 0.6588, -0.7529, 0.6, -0.7529, 0.6588, -0.7725, 0.6, -0.7725, 0.6588, -0.7529, 0.6588, -0.7725, 0.6, -0.7529, 0.6, -0.7294, 0.6588, -0.7529, 0.6, -0.7529, 0.6588, -0.7294, 0.6588, -0.7529, 0.6, -0.7294, 0.6, -0.7098, 0.6588, -0.7294, 0.6, -0.7294, 0.6588, -0.7098, 0.6588, -0.7294, 0.6, -0.7098, 0.2706, -0.9176, 0.2549, -0.9647, 0.2549, -0.9176, 0.2706, -0.9176, 0.2706, -0.9647, 0.2549, -0.9647, 0.7255, -0.9176, 0.7412, -0.9647, 0.7412, -0.9176, 0.7255, -0.9176, 0.7255, -0.9647, 0.7412, -0.9647, 0.3608, -0.9176, 0.2706, -0.9647, 0.2706, -0.9176, 0.3608, -0.9176, 0.3608, -0.9647, 0.2706, -0.9647, 0.3608, -0.9176, 0.6353, -0.9647, 0.3608, -0.9647, 0.3608, -0.9176, 0.6353, -0.9176, 0.6353, -0.9647, 0.6353, -0.9647, 0.6353, -0.9176, 0.7255, -0.9176, 0.6353, -0.9647, 0.7255, -0.9176, 0.7255, -0.9647, 0.2902, -0.9765, 0.7059, -0.9922, 0.2902, -0.9922, 0.2902, -0.9765, 0.7059, -0.9765, 0.7059, -0.9922, 0.3608, -0.9647, 0.7059, -0.9765, 0.2902, -0.9765, 0.3608, -0.9647, 0.6353, -0.9647, 0.7059, -0.9765, 0.05098, -0.9137, 0.2235, -0.8902, 0.01961, -0.8902, 0.05098, -0.9137, 0.1961, -0.9137, 0.2235, -0.8902, 0.1961, -0.9686, 0.01961, -0.9961, 0.2235, -0.9961, 0.1961, -0.9686, 0.05098, -0.9686, 0.01961, -0.9961, 0.1961, -0.9137, 0.2431, -0.9686, 0.2431, -0.9137, 0.1961, -0.9137, 0.1961, -0.9686, 0.2431, -0.9686, 0.1961, -0.9137, 0.05098, -0.9686, 0.1961, -0.9686, 0.1961, -0.9137, 0.05098, -0.9137, 0.05098, -0.9686, 0.05098, -0.9686, 0.05098, -0.9137, 0.003922, -0.9137, 0.05098, -0.9686, 0.003922, -0.9137, 0.003922, -0.9686, 0.2549, -0.9647, 0.2706, -0.9176, 0.2549, -0.9176, 0.2706, -0.9647, 0.2706, -0.9176, 0.2549, -0.9647, 0.7412, -0.9647, 0.7255, -0.9176, 0.7412, -0.9176, 0.7255, -0.9647, 0.7255, -0.9176, 0.7412, -0.9647])
me_militarycrate_ms3d_m.materials.append(mat_material03)
me_militarycrate_ms3d_m.use_remesh_preserve_volume = False
me_militarycrate_ms3d_m.use_remesh_preserve_attributes = False
me_militarycrate_ms3d_m.use_mirror_vertex_groups = False
me_militarycrate_ms3d_m.update()
arm_militarycrate_ms3d_a = bpy.data.armatures.new('MilitaryCrate.ms3d.a')  # bones are not reproduced

# ---- objects
ob_militarycrate_ms3d_eo = bpy.data.objects.new('MilitaryCrate.ms3d.eo', None)
ob_militarycrate_ms3d_ao = bpy.data.objects.new('MilitaryCrate.ms3d.ao', arm_militarycrate_ms3d_a)
ob_militarycrate_ms3d_mo = bpy.data.objects.new('MilitaryCrate.ms3d.mo', me_militarycrate_ms3d_m)

# ---- transforms, parenting, visibility, modifiers, constraints
ob_militarycrate_ms3d_eo.location = (0.0, 0.0, 0.0)
ob_militarycrate_ms3d_eo.empty_image_offset = (0.0, 0.0)
ob_militarycrate_ms3d_eo.lineart.crease_threshold = 0.0
ob_militarycrate_ms3d_ao.parent = ob_militarycrate_ms3d_eo
ob_militarycrate_ms3d_ao.location = (0.0, 0.0, 0.0)
ob_militarycrate_ms3d_ao.show_in_front = True
ob_militarycrate_ms3d_ao.lineart.crease_threshold = 0.0
ob_militarycrate_ms3d_mo.parent = ob_militarycrate_ms3d_eo
ob_militarycrate_ms3d_mo.location = (0.0, 0.0, 0.0)
ob_militarycrate_ms3d_mo.lineart.crease_threshold = 0.0
_vg = ob_militarycrate_ms3d_mo.vertex_groups.new(name='studio_craterecoil_ref_mesh_0')
_vg.add([0, 1, 2, 3, 4, 5, 6, 7, 8, 9, 10, 11, 12, 13, 14, 15, 16, 17, 18, 19, 20, 21, 22, 23, 24, 25, 26, 27, 28, 29, 30, 31, 32, 33, 34, 35, 36, 37, 38, 39, 40, 41, 42, 43, 44, 45, 46, 47, 48, 49, 50, 51, 52, 53, 54, 55, 56, 57, 58, 59, 60, 61, 62, 63, 64, 65, 66, 67, 68, 69, 70, 71, 72, 73, 74, 75, 76, 77, 78, 79, 80, 81, 82, 83, 84, 85, 86, 87, 88, 89, 90, 91, 92, 93, 94, 95, 96, 97, 98, 99, 100, 101, 102, 103, 104, 105, 106, 107, 108, 109, 110, 111, 112, 113, 114, 115, 116, 117, 118, 119, 120, 121, 122, 123, 124, 125, 126, 127, 128, 129, 130, 131, 132, 133, 134, 135, 136, 137, 138, 139, 140, 141, 142, 143, 144, 145, 146, 147, 148, 149, 150, 151, 152, 153, 154, 155, 156, 157, 158, 159, 160, 161, 162, 163, 164, 165, 166, 167, 168, 169, 170, 171, 172, 173, 174, 175, 176, 177, 178, 179, 180, 181, 182, 183, 184, 185, 186, 187, 188, 189, 190, 191, 192, 193, 194, 195, 196, 197, 198, 199, 200, 201, 202, 203, 204, 205, 206, 207, 208, 209, 210, 211, 212, 213, 214, 215, 216, 217, 218, 219, 220, 221, 222, 223, 224, 225, 226, 227, 228, 229, 230, 231, 232, 233, 234, 235, 236, 237, 238, 239, 240, 241, 242, 243, 244, 245, 246, 247, 248, 249, 250, 251, 252, 253, 254, 255, 256, 257, 258, 259, 260, 261, 262, 263, 264, 265, 266, 267, 268, 269, 270, 271, 272, 273, 274, 275, 276, 277, 278, 279, 280, 281, 282, 283, 284, 285, 286, 287, 288, 289, 290, 291, 292, 293, 294, 295, 296, 297, 298, 299, 300, 301, 302, 303, 304, 305, 306, 307, 308, 309, 310, 311, 312, 313, 314, 315, 316, 317, 318, 319, 320, 321, 322, 323, 324, 325], 1.0, 'REPLACE')
_m = ob_militarycrate_ms3d_mo.modifiers.new('ms3d_smoothing_groups', 'EDGE_SPLIT')
_m.use_edge_angle = False
_m = ob_militarycrate_ms3d_mo.modifiers.new('MilitaryCrate.ms3d.a', 'ARMATURE')
_m.object = ob_militarycrate_ms3d_ao

# ---- collection membership
col_collection_1.objects.link(ob_militarycrate_ms3d_eo)
col_collection_1.objects.link(ob_militarycrate_ms3d_ao)
col_collection_1.objects.link(ob_militarycrate_ms3d_mo)

# ---- scene / render settings (as saved in the file)
scene.frame_start = 0; scene.frame_end = 0; scene.frame_set(0)
scene.render.engine = 'BLENDER_EEVEE_NEXT'
scene.render.resolution_percentage = 50
scene.render.dither_intensity = 0.0
scene.cycles.use_denoising = False
scene.cycles.samples = 128
scene.cycles.sampling_pattern = 'TABULATED_SOBOL'
scene.cycles.use_adaptive_sampling = False
scene.cycles.use_light_tree = False
scene.cycles.blur_glossy = 0.0
scene.cycles.sample_clamp_indirect = 0.0
scene.view_settings.view_transform = 'Standard'
bpy.context.view_layer.update()

# ---- added for rendering (the .blend has no active camera and no usable light): camera, sun
cam_auto = bpy.data.cameras.new('AutoCamera')
cam_auto.lens = 50.0
cam_auto.sensor_width = 36.0
cam_auto.clip_end = 1000.0
ob_auto_camera = bpy.data.objects.new('AutoCamera', cam_auto)
scene.collection.objects.link(ob_auto_camera)
ob_auto_camera.location = (37.5298, -40.2238, 29.9187)
ob_auto_camera.rotation_euler = (1.09748, -7.21219e-08, 0.694738)
scene.camera = ob_auto_camera
light_auto_sun = bpy.data.lights.new('AutoSun', 'SUN')
light_auto_sun.energy = 3.0
light_auto_sun.angle = 0.0523599
ob_auto_sun = bpy.data.objects.new('AutoSun', light_auto_sun)
scene.collection.objects.link(ob_auto_sun)
ob_auto_sun.rotation_euler = (0.872665, 0.174533, 0.523599)
bpy.context.view_layer.update()
